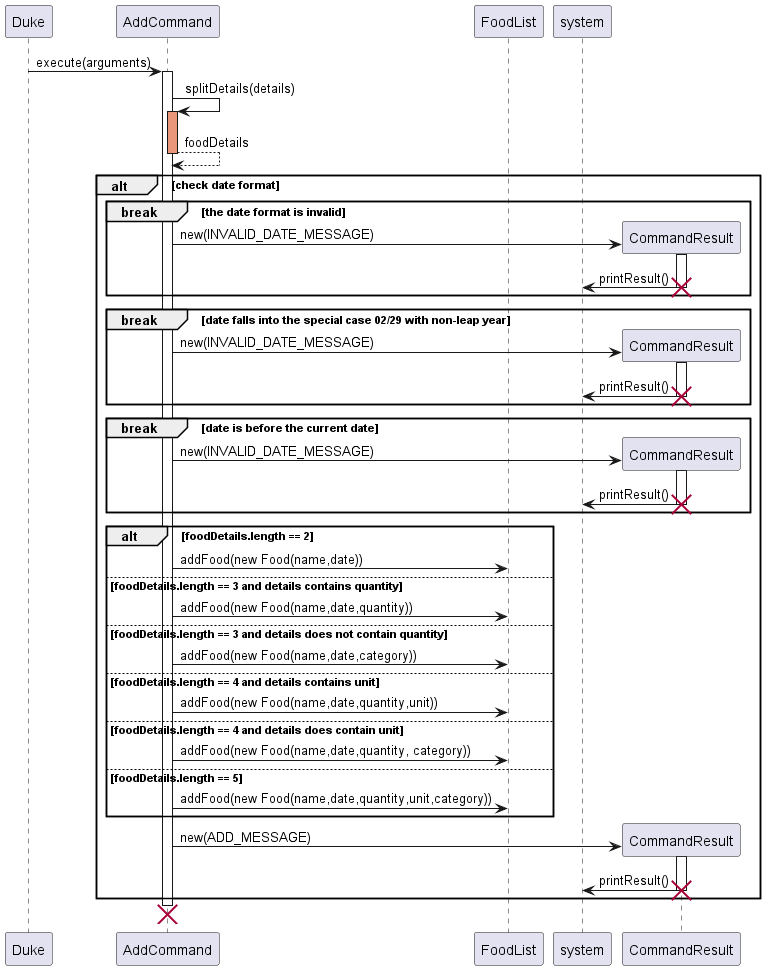

The diagram above was rendered by PlantUML. Its source (embedded in the PNG):
@startuml
'https://plantuml.com/sequence-diagram

participant Duke
participant AddCommand
participant FoodList as foodList

Duke -> AddCommand: execute(arguments)
activate AddCommand
AddCommand -> AddCommand: splitDetails(details)
activate AddCommand #DarkSalmon
AddCommand --> AddCommand: foodDetails
deactivate

alt check date format
break the date format is invalid
create CommandResult
AddCommand -> CommandResult: new(INVALID_DATE_MESSAGE)
activate CommandResult
CommandResult -> system: printResult()
deactivate
destroy CommandResult
end

break date falls into the special case 02/29 with non-leap year
create CommandResult
AddCommand -> CommandResult: new(INVALID_DATE_MESSAGE)
activate CommandResult
CommandResult -> system: printResult()
deactivate
destroy CommandResult

end

activate AddCommand
break date is before the current date
create CommandResult
AddCommand -> CommandResult: new(INVALID_DATE_MESSAGE)
activate CommandResult
CommandResult -> system: printResult()
deactivate
destroy CommandResult
end

activate AddCommand
alt foodDetails.length == 2
foodList <- AddCommand: addFood(new Food(name,date))

else foodDetails.length == 3 and details contains quantity
foodList <- AddCommand: addFood(new Food(name,date,quantity))
else foodDetails.length == 3 and details does not contain quantity
foodList <- AddCommand: addFood(new Food(name,date,category))
else foodDetails.length == 4 and details contains unit
foodList <- AddCommand: addFood(new Food(name,date,quantity,unit))
else foodDetails.length == 4 and details does contain unit
foodList <- AddCommand: addFood(new Food(name,date,quantity, category))
else foodDetails.length == 5
foodList <- AddCommand: addFood(new Food(name,date,quantity,unit,category))
end
participant CommandResult
create CommandResult
AddCommand -> CommandResult: new(ADD_MESSAGE)
activate CommandResult
CommandResult -> system: printResult()
deactivate
destroy CommandResult

end

destroy AddCommand

@enduml